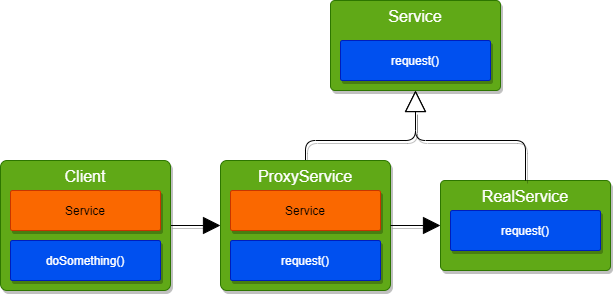

The diagram above was exported from draw.io. Its source (the exported page's mxGraphModel, read from the mxfile embedded in the PNG):
<mxGraphModel dx="769" dy="1470" grid="1" gridSize="10" guides="1" tooltips="1" connect="1" arrows="1" fold="1" page="1" pageScale="1" pageWidth="850" pageHeight="1100" math="0" shadow="0">
  <root>
    <mxCell id="0" />
    <mxCell id="1" parent="0" />
    <mxCell id="2" value="&lt;font style=&quot;font-size: 16px&quot;&gt;Service&lt;/font&gt;" style="rounded=1;whiteSpace=wrap;html=1;arcSize=5;verticalAlign=top;fillColor=#60a917;strokeColor=#2D7600;fontColor=#ffffff;shadow=1;" vertex="1" parent="1">
      <mxGeometry x="330" y="10" width="170" height="90" as="geometry" />
    </mxCell>
    <mxCell id="3" value="request()" style="rounded=1;whiteSpace=wrap;html=1;arcSize=5;fillColor=#0050ef;strokeColor=#001DBC;fontColor=#ffffff;shadow=1;" vertex="1" parent="1">
      <mxGeometry x="340" y="50" width="150" height="40" as="geometry" />
    </mxCell>
    <mxCell id="4" style="edgeStyle=orthogonalEdgeStyle;html=1;exitX=0.5;exitY=0;exitDx=0;exitDy=0;entryX=0.5;entryY=1;entryDx=0;entryDy=0;endArrow=block;endFill=0;endSize=19;shadow=1;" edge="1" parent="1" source="5" target="2">
      <mxGeometry relative="1" as="geometry">
        <Array as="points">
          <mxPoint x="305" y="150" />
          <mxPoint x="415" y="150" />
        </Array>
      </mxGeometry>
    </mxCell>
    <mxCell id="5" value="&lt;font style=&quot;font-size: 16px&quot;&gt;ProxyService&lt;/font&gt;" style="rounded=1;whiteSpace=wrap;html=1;arcSize=5;verticalAlign=top;fillColor=#60a917;strokeColor=#2D7600;fontColor=#ffffff;shadow=1;" vertex="1" parent="1">
      <mxGeometry x="220" y="170" width="170" height="130" as="geometry" />
    </mxCell>
    <mxCell id="6" value="request()" style="rounded=1;whiteSpace=wrap;html=1;arcSize=5;fillColor=#0050ef;strokeColor=#001DBC;fontColor=#ffffff;shadow=1;" vertex="1" parent="1">
      <mxGeometry x="230" y="250" width="150" height="40" as="geometry" />
    </mxCell>
    <mxCell id="7" value="Service" style="rounded=1;whiteSpace=wrap;html=1;arcSize=5;fillColor=#fa6800;strokeColor=#C73500;fontColor=#000000;shadow=1;" vertex="1" parent="1">
      <mxGeometry x="230" y="200" width="150" height="40" as="geometry" />
    </mxCell>
    <mxCell id="8" style="edgeStyle=none;html=1;entryX=0;entryY=0.5;entryDx=0;entryDy=0;endArrow=block;endFill=1;endSize=15;shadow=1;exitX=1;exitY=0.5;exitDx=0;exitDy=0;" edge="1" parent="1" source="5">
      <mxGeometry relative="1" as="geometry">
        <mxPoint x="410" y="280" as="sourcePoint" />
        <mxPoint x="440" y="235" as="targetPoint" />
      </mxGeometry>
    </mxCell>
    <mxCell id="9" style="edgeStyle=none;html=1;exitX=1;exitY=0.5;exitDx=0;exitDy=0;entryX=0;entryY=0.5;entryDx=0;entryDy=0;endArrow=block;endFill=1;endSize=15;shadow=1;" edge="1" parent="1" source="10" target="5">
      <mxGeometry relative="1" as="geometry" />
    </mxCell>
    <mxCell id="10" value="&lt;font style=&quot;font-size: 16px&quot;&gt;Client&lt;/font&gt;" style="rounded=1;whiteSpace=wrap;html=1;arcSize=5;verticalAlign=top;fillColor=#60a917;strokeColor=#2D7600;fontColor=#ffffff;shadow=1;" vertex="1" parent="1">
      <mxGeometry y="170" width="170" height="130" as="geometry" />
    </mxCell>
    <mxCell id="11" value="Service" style="rounded=1;whiteSpace=wrap;html=1;arcSize=5;fillColor=#fa6800;strokeColor=#C73500;fontColor=#000000;shadow=1;" vertex="1" parent="1">
      <mxGeometry x="10" y="200" width="150" height="40" as="geometry" />
    </mxCell>
    <mxCell id="12" value="doSomething()" style="rounded=1;whiteSpace=wrap;html=1;arcSize=5;fillColor=#0050ef;strokeColor=#001DBC;fontColor=#ffffff;shadow=1;" vertex="1" parent="1">
      <mxGeometry x="10" y="250" width="150" height="40" as="geometry" />
    </mxCell>
    <mxCell id="13" value="&lt;font style=&quot;font-size: 16px&quot;&gt;RealService&lt;/font&gt;" style="rounded=1;whiteSpace=wrap;html=1;arcSize=5;verticalAlign=top;fillColor=#60a917;strokeColor=#2D7600;fontColor=#ffffff;shadow=1;" vertex="1" parent="1">
      <mxGeometry x="440" y="190" width="170" height="90" as="geometry" />
    </mxCell>
    <mxCell id="14" value="request()" style="rounded=1;whiteSpace=wrap;html=1;arcSize=5;fillColor=#0050ef;strokeColor=#001DBC;fontColor=#ffffff;shadow=1;" vertex="1" parent="1">
      <mxGeometry x="450" y="220" width="150" height="40" as="geometry" />
    </mxCell>
    <mxCell id="16" style="edgeStyle=orthogonalEdgeStyle;html=1;exitX=0.5;exitY=0;exitDx=0;exitDy=0;entryX=0.5;entryY=1;entryDx=0;entryDy=0;endArrow=block;endFill=0;endSize=19;shadow=1;" edge="1" parent="1" source="13" target="2">
      <mxGeometry relative="1" as="geometry">
        <mxPoint x="315" y="180" as="sourcePoint" />
        <mxPoint x="315" y="100" as="targetPoint" />
        <Array as="points">
          <mxPoint x="525" y="150" />
          <mxPoint x="415" y="150" />
        </Array>
      </mxGeometry>
    </mxCell>
  </root>
</mxGraphModel>